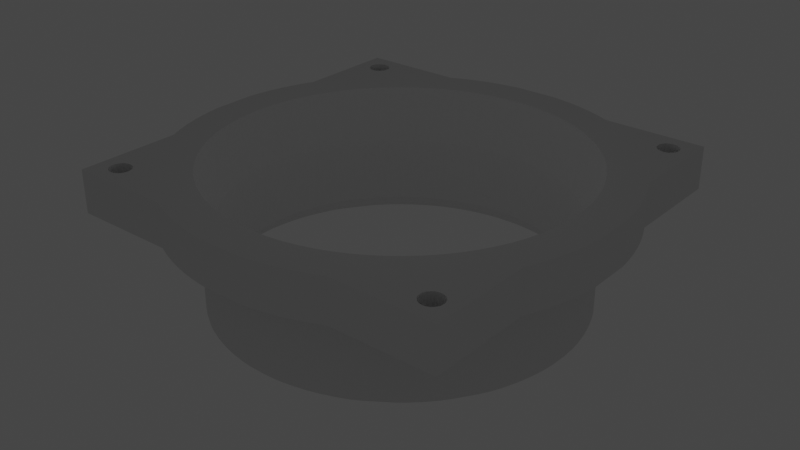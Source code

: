 # Source: fan-110tube.blend  (saved by Blender 2.82.7; exported with 4.5.12 LTS)
import bpy
from mathutils import Matrix  # noqa: F401  (used for matrix-valued properties, if any)

bpy.ops.wm.read_factory_settings(use_empty=True)
scene = bpy.context.scene
scene.name = 'Scene'

# ---- collections
col_collection = bpy.data.collections.new('Collection'); scene.collection.children.link(col_collection)

# ---- world
world_world = bpy.data.worlds.new('World'); scene.world = world_world
world_world.use_nodes = True; world_world.node_tree.nodes.clear()
_N = world_world.node_tree.nodes; _L = world_world.node_tree.links
n0 = _N.new('ShaderNodeOutputWorld'); n0.name = 'World Output'; n0.location = (300, 300)
n1 = _N.new('ShaderNodeBackground'); n1.name = 'Background'; n1.location = (10, 300)
n1.inputs[0].default_value = (0.05088, 0.05088, 0.05088, 1.0)
_L.new(n1.outputs[0], n0.inputs[0])
n0.is_active_output = True
world_world.color = (0.05088, 0.05088, 0.05088)
world_world.use_sun_shadow = False
world_world.sun_shadow_jitter_overblur = 0.0

# ---- cameras
cam_camera = bpy.data.cameras.new('Camera')
cam_camera.clip_end = 100.0
cam_camera.ortho_scale = 7.314

# ---- lights
light_light = bpy.data.lights.new('Light', 'POINT')
light_light.transmission_factor = 0.0
light_light.energy = 1000.0
light_light.shadow_soft_size = 0.1
light_light.shadow_maximum_resolution = 0.006
light_light.use_absolute_resolution = True

# ---- meshes
me_luefter_filter_klein = bpy.data.meshes.new('Luefter-Filter Klein')
me_luefter_filter_klein.from_pydata([(0.05572, 0.05342, -0.007833), (0.05572, 0.05342, -0.02065), (0.05583, 0.05258, -0.007833), (0.05583, 0.05258, -0.02065), (0.05572, 0.05174, -0.007833), (0.05572, 0.05174, -0.02065), (0.05539, 0.05096, -0.007833), (0.05539, 0.05096, -0.02065), (0.05488, 0.05029, -0.007833), (0.05488, 0.05029, -0.02065), (0.05421, 0.04977, -0.007833), (0.05421, 0.04977, -0.02065), (0.05342, 0.04945, -0.007833), (0.05342, 0.04945, -0.02065), (0.05258, 0.04934, -0.007833), (0.05258, 0.04934, -0.02065), (0.05174, 0.04945, -0.007833), (0.05174, 0.04945, -0.02065), (0.05096, 0.04977, -0.007833), (0.05096, 0.04977, -0.02065), (0.05029, 0.05029, -0.007833), (0.05029, 0.05029, -0.02065), (0.04977, 0.05096, -0.007833), (0.04977, 0.05096, -0.02065), (0.04945, 0.05174, -0.007833), (0.04945, 0.05174, -0.02065), (0.04934, 0.05258, -0.007833), (0.04934, 0.05258, -0.02065), (0.04945, 0.05342, -0.007833), (0.04945, 0.05342, -0.02065), (0.04977, 0.05421, -0.007833), (0.04977, 0.05421, -0.02065), (0.05029, 0.05488, -0.007833), (0.05029, 0.05488, -0.02065), (0.05096, 0.05539, -0.007833), (0.05096, 0.05539, -0.02065), (0.05174, 0.05572, -0.007833), (0.05174, 0.05572, -0.02065), (0.05258, 0.05583, -0.007833), (0.05258, 0.05583, -0.02065), (0.05342, 0.05572, -0.007833), (0.05342, 0.05572, -0.02065), (0.05421, 0.05539, -0.007833), (0.05421, 0.05539, -0.02065), (0.05488, 0.05488, -0.007833), (0.05488, 0.05488, -0.02065), (0.05539, 0.05421, -0.007833), (0.05539, 0.05421, -0.02065), (-0.04945, -0.05174, -0.007833), (-0.04945, -0.05174, -0.02065), (-0.04934, -0.05258, -0.007833), (-0.04934, -0.05258, -0.02065), (-0.04945, -0.05342, -0.007833), (-0.04945, -0.05342, -0.02065), (-0.04977, -0.05421, -0.007833), (-0.04977, -0.05421, -0.02065), (-0.05029, -0.05488, -0.007833), (-0.05029, -0.05488, -0.02065), (-0.05096, -0.05539, -0.007833), (-0.05096, -0.05539, -0.02065), (-0.05174, -0.05572, -0.007833), (-0.05174, -0.05572, -0.02065), (-0.05258, -0.05583, -0.007833), (-0.05258, -0.05583, -0.02065), (-0.05342, -0.05572, -0.007833), (-0.05342, -0.05572, -0.02065), (-0.05421, -0.05539, -0.007833), (-0.05421, -0.05539, -0.02065), (-0.05488, -0.05488, -0.007833), (-0.05488, -0.05488, -0.02065), (-0.05539, -0.05421, -0.007833), (-0.05539, -0.05421, -0.02065), (-0.05572, -0.05342, -0.007833), (-0.05572, -0.05342, -0.02065), (-0.05583, -0.05258, -0.007833), (-0.05583, -0.05258, -0.02065), (-0.05572, -0.05174, -0.007833), (-0.05572, -0.05174, -0.02065), (-0.05539, -0.05096, -0.007833), (-0.05539, -0.05096, -0.02065), (-0.05488, -0.05029, -0.007833), (-0.05488, -0.05029, -0.02065), (-0.05421, -0.04977, -0.007833), (-0.05421, -0.04977, -0.02065), (-0.05342, -0.04945, -0.007833), (-0.05342, -0.04945, -0.02065), (-0.05258, -0.04934, -0.007833), (-0.05258, -0.04934, -0.02065), (-0.05174, -0.04945, -0.007833), (-0.05174, -0.04945, -0.02065), (-0.05096, -0.04977, -0.007833), (-0.05096, -0.04977, -0.02065), (-0.05029, -0.05029, -0.007833), (-0.05029, -0.05029, -0.02065), (-0.04977, -0.05096, -0.007833), (-0.04977, -0.05096, -0.02065), (0.05572, -0.05174, -0.007833), (0.05572, -0.05174, -0.02065), (0.05583, -0.05258, -0.007833), (0.05583, -0.05258, -0.02065), (0.05572, -0.05342, -0.007833), (0.05572, -0.05342, -0.02065), (0.05539, -0.05421, -0.007833), (0.05539, -0.05421, -0.02065), (0.05488, -0.05488, -0.007833), (0.05488, -0.05488, -0.02065), (0.05421, -0.05539, -0.007833), (0.05421, -0.05539, -0.02065), (0.05342, -0.05572, -0.007833), (0.05342, -0.05572, -0.02065), (0.05258, -0.05583, -0.007833), (0.05258, -0.05583, -0.02065), (0.05174, -0.05572, -0.007833), (0.05174, -0.05572, -0.02065), (0.05096, -0.05539, -0.007833), (0.05096, -0.05539, -0.02065), (0.05029, -0.05488, -0.007833), (0.05029, -0.05488, -0.02065), (0.04977, -0.05421, -0.007833), (0.04977, -0.05421, -0.02065), (0.04945, -0.05342, -0.007833), (0.04945, -0.05342, -0.02065), (0.04934, -0.05258, -0.007833), (0.04934, -0.05258, -0.02065), (0.04945, -0.05174, -0.007833), (0.04945, -0.05174, -0.02065), (0.04977, -0.05096, -0.007833), (0.04977, -0.05096, -0.02065), (0.05029, -0.05029, -0.007833), (0.05029, -0.05029, -0.02065), (0.05096, -0.04977, -0.007833), (0.05096, -0.04977, -0.02065), (0.05174, -0.04945, -0.007833), (0.05174, -0.04945, -0.02065), (0.05258, -0.04934, -0.007833), (0.05258, -0.04934, -0.02065), (0.05342, -0.04945, -0.007833), (0.05342, -0.04945, -0.02065), (0.05421, -0.04977, -0.007833), (0.05421, -0.04977, -0.02065), (0.05488, -0.05029, -0.007833), (0.05488, -0.05029, -0.02065), (0.05539, -0.05096, -0.007833), (0.05539, -0.05096, -0.02065), (0.05506, 0.004279, -0.007833), (0.05522, 1.003e-11, -0.007833), (0.05506, -0.004279, -0.007833), (0.05456, -0.008533, -0.007833), (0.05373, -0.01274, -0.007833), (0.05259, -0.01686, -0.007833), (0.05112, -0.02089, -0.007833), (0.04935, -0.02478, -0.007833), (0.04728, -0.02853, -0.007833), (0.04493, -0.03211, -0.007833), (0.0423, -0.0355, -0.007833), (0.03943, -0.03867, -0.007833), (0.03631, -0.04161, -0.007833), (0.03298, -0.0443, -0.007833), (0.02945, -0.04672, -0.007833), (0.02574, -0.04886, -0.007833), (0.02187, -0.05071, -0.007833), (0.01788, -0.05225, -0.007833), (0.01377, -0.05348, -0.007833), (0.009589, -0.05438, -0.007833), (0.005346, -0.05496, -0.007833), (0.001071, -0.05521, -0.007833), (-0.003211, -0.05513, -0.007833), (-0.007473, -0.05472, -0.007833), (-0.01169, -0.05397, -0.007833), (-0.01584, -0.0529, -0.007833), (-0.01989, -0.05152, -0.007833), (-0.02382, -0.04982, -0.007833), (-0.02761, -0.04782, -0.007833), (-0.03123, -0.04554, -0.007833), (-0.03467, -0.04298, -0.007833), (-0.0379, -0.04017, -0.007833), (-0.0409, -0.03711, -0.007833), (-0.04365, -0.03383, -0.007833), (-0.04614, -0.03035, -0.007833), (-0.04835, -0.02668, -0.007833), (-0.05027, -0.02285, -0.007833), (-0.05189, -0.01889, -0.007833), (-0.0532, -0.01481, -0.007833), (-0.05419, -0.01064, -0.007833), (-0.05485, -0.006411, -0.007833), (-0.05518, -0.002141, -0.007833), (-0.05518, 0.002141, -0.007833), (-0.05485, 0.006411, -0.007833), (-0.05419, 0.01064, -0.007833), (-0.0532, 0.01481, -0.007833), (-0.05189, 0.01889, -0.007833), (-0.05027, 0.02285, -0.007833), (-0.04835, 0.02668, -0.007833), (-0.04614, 0.03035, -0.007833), (-0.04365, 0.03383, -0.007833), (-0.0409, 0.03711, -0.007833), (-0.0379, 0.04017, -0.007833), (-0.03467, 0.04298, -0.007833), (-0.03123, 0.04554, -0.007833), (-0.02761, 0.04782, -0.007833), (-0.02382, 0.04982, -0.007833), (-0.01989, 0.05152, -0.007833), (-0.01584, 0.0529, -0.007833), (-0.01169, 0.05397, -0.007833), (-0.007473, 0.05472, -0.007833), (-0.003211, 0.05513, -0.007833), (0.001071, 0.05521, -0.007833), (0.005346, 0.05496, -0.007833), (0.009589, 0.05438, -0.007833), (0.01377, 0.05348, -0.007833), (0.01788, 0.05225, -0.007833), (0.02187, 0.05071, -0.007833), (0.02574, 0.04886, -0.007833), (0.02945, 0.04672, -0.007833), (0.03298, 0.0443, -0.007833), (0.03631, 0.04161, -0.007833), (0.03943, 0.03867, -0.007833), (0.0423, 0.0355, -0.007833), (0.04493, 0.03211, -0.007833), (0.04728, 0.02853, -0.007833), (0.04935, 0.02478, -0.007833), (0.05112, 0.02089, -0.007833), (0.05259, 0.01686, -0.007833), (0.05373, 0.01274, -0.007833), (0.05456, 0.008533, -0.007833), (-0.04945, 0.05342, -0.007833), (-0.04945, 0.05342, -0.02065), (-0.04934, 0.05258, -0.007833), (-0.04934, 0.05258, -0.02065), (-0.04945, 0.05174, -0.007833), (-0.04945, 0.05174, -0.02065), (-0.04977, 0.05096, -0.007833), (-0.04977, 0.05096, -0.02065), (-0.05029, 0.05029, -0.007833), (-0.05029, 0.05029, -0.02065), (-0.05096, 0.04977, -0.007833), (-0.05096, 0.04977, -0.02065), (-0.05174, 0.04945, -0.007833), (-0.05174, 0.04945, -0.02065), (-0.05258, 0.04934, -0.007833), (-0.05258, 0.04934, -0.02065), (-0.05342, 0.04945, -0.007833), (-0.05342, 0.04945, -0.02065), (-0.05421, 0.04977, -0.007833), (-0.05421, 0.04977, -0.02065), (-0.05488, 0.05029, -0.007833), (-0.05488, 0.05029, -0.02065), (-0.05539, 0.05096, -0.007833), (-0.05539, 0.05096, -0.02065), (-0.05572, 0.05174, -0.007833), (-0.05572, 0.05174, -0.02065), (-0.05583, 0.05258, -0.007833), (-0.05583, 0.05258, -0.02065), (-0.05572, 0.05342, -0.007833), (-0.05572, 0.05342, -0.02065), (-0.05539, 0.05421, -0.007833), (-0.05539, 0.05421, -0.02065), (-0.05488, 0.05488, -0.007833), (-0.05488, 0.05488, -0.02065), (-0.05421, 0.05539, -0.007833), (-0.05421, 0.05539, -0.02065), (-0.05342, 0.05572, -0.007833), (-0.05342, 0.05572, -0.02065), (-0.05258, 0.05583, -0.007833), (-0.05258, 0.05583, -0.02065), (-0.05174, 0.05572, -0.007833), (-0.05174, 0.05572, -0.02065), (-0.05096, 0.05539, -0.007833), (-0.05096, 0.05539, -0.02065), (-0.05029, 0.05488, -0.007833), (-0.05029, 0.05488, -0.02065), (-0.04977, 0.05421, -0.007833), (-0.04977, 0.05421, -0.02065), (0.006492, 0.0659, -0.02065), (0.006492, 0.0659, -0.007833), (0.02859, 0.05972, -0.007833), (0.02859, 0.05972, -0.02065), (0.02508, 0.06128, -0.007833), (0.02508, 0.06128, -0.02065), (0.02148, 0.06263, -0.007833), (0.02148, 0.06263, -0.02065), (0.01781, 0.06378, -0.007833), (0.01781, 0.06378, -0.02065), (0.01408, 0.0647, -0.007833), (0.01408, 0.0647, -0.02065), (0.0103, 0.06541, -0.007833), (0.0103, 0.06541, -0.02065), (0.05972, 0.05972, -0.02065), (0.05972, 0.05972, -0.007833), (0.05972, 0.02859, -0.02065), (0.05972, 0.02859, -0.007833), (0.0659, 0.006492, -0.007833), (0.0659, 0.006492, -0.02065), (0.06541, 0.0103, -0.007833), (0.06541, 0.0103, -0.02065), (0.0647, 0.01408, -0.007833), (0.0647, 0.01408, -0.02065), (0.06378, 0.01781, -0.007833), (0.06378, 0.01781, -0.02065), (0.06263, 0.02148, -0.007833), (0.06263, 0.02148, -0.02065), (0.06128, 0.02508, -0.007833), (0.06128, 0.02508, -0.02065), (0.0659, -0.006492, -0.02065), (0.0659, -0.006492, -0.007833), (0.05972, -0.02859, -0.007833), (0.05972, -0.02859, -0.02065), (0.06128, -0.02508, -0.007833), (0.06128, -0.02508, -0.02065), (0.06263, -0.02148, -0.007833), (0.06263, -0.02148, -0.02065), (0.06378, -0.01781, -0.007833), (0.06378, -0.01781, -0.02065), (0.0647, -0.01408, -0.007833), (0.0647, -0.01408, -0.02065), (0.06541, -0.0103, -0.007833), (0.06541, -0.0103, -0.02065), (0.05972, -0.05972, -0.02065), (0.05972, -0.05972, -0.007833), (0.02859, -0.05972, -0.02065), (0.02859, -0.05972, -0.007833), (0.006492, -0.0659, -0.007833), (0.006492, -0.0659, -0.02065), (0.0103, -0.06541, -0.007833), (0.0103, -0.06541, -0.02065), (0.01408, -0.0647, -0.007833), (0.01408, -0.0647, -0.02065), (0.01781, -0.06378, -0.007833), (0.01781, -0.06378, -0.02065), (0.02148, -0.06263, -0.007833), (0.02148, -0.06263, -0.02065), (0.02508, -0.06128, -0.007833), (0.02508, -0.06128, -0.02065), (-0.006492, -0.0659, -0.02065), (-0.006492, -0.0659, -0.007833), (-0.02859, -0.05972, -0.007833), (-0.02859, -0.05972, -0.02065), (-0.02508, -0.06128, -0.007833), (-0.02508, -0.06128, -0.02065), (-0.02148, -0.06263, -0.007833), (-0.02148, -0.06263, -0.02065), (-0.01781, -0.06378, -0.007833), (-0.01781, -0.06378, -0.02065), (-0.01408, -0.0647, -0.007833), (-0.01408, -0.0647, -0.02065), (-0.0103, -0.06541, -0.007833), (-0.0103, -0.06541, -0.02065), (-0.05972, -0.05972, -0.02065), (-0.05972, -0.05972, -0.007833), (-0.05972, -0.02859, -0.02065), (-0.05972, -0.02859, -0.007833), (-0.0659, -0.006492, -0.007833), (-0.0659, -0.006492, -0.02065), (-0.06541, -0.0103, -0.007833), (-0.06541, -0.0103, -0.02065), (-0.0647, -0.01408, -0.007833), (-0.0647, -0.01408, -0.02065), (-0.06378, -0.01781, -0.007833), (-0.06378, -0.01781, -0.02065), (-0.06263, -0.02148, -0.007833), (-0.06263, -0.02148, -0.02065), (-0.06128, -0.02508, -0.007833), (-0.06128, -0.02508, -0.02065), (-0.0659, 0.006492, -0.02065), (-0.0659, 0.006492, -0.007833), (-0.05972, 0.02859, -0.007833), (-0.05972, 0.02859, -0.02065), (-0.06128, 0.02508, -0.007833), (-0.06128, 0.02508, -0.02065), (-0.06263, 0.02148, -0.007833), (-0.06263, 0.02148, -0.02065), (-0.06378, 0.01781, -0.007833), (-0.06378, 0.01781, -0.02065), (-0.0647, 0.01408, -0.007833), (-0.0647, 0.01408, -0.02065), (-0.06541, 0.0103, -0.007833), (-0.06541, 0.0103, -0.02065), (-0.05972, 0.05972, -0.02065), (-0.05972, 0.05972, -0.007833), (-0.02859, 0.05972, -0.02065), (-0.02859, 0.05972, -0.007833), (-0.006492, 0.0659, -0.007833), (-0.006492, 0.0659, -0.02065), (-0.0103, 0.06541, -0.007833), (-0.0103, 0.06541, -0.02065), (-0.01408, 0.0647, -0.007833), (-0.01408, 0.0647, -0.02065), (-0.01781, 0.06378, -0.007833), (-0.01781, 0.06378, -0.02065), (-0.02148, 0.06263, -0.007833), (-0.02148, 0.06263, -0.02065), (-0.02508, 0.06128, -0.007833), (-0.02508, 0.06128, -0.02065), (0.05101, 0.003958, -0.02422), (0.05481, 0.004637, -0.02065), (0.05499, 4.199e-09, -0.02065), (0.05116, 4.554e-09, -0.02422), (0.05481, -0.004637, -0.02065), (0.05101, -0.003958, -0.02422), (0.05438, -0.008304, -0.02065), (0.05054, -0.007891, -0.02422), (0.05352, -0.01266, -0.02065), (0.04978, -0.01178, -0.02422), (0.05238, -0.01676, -0.02065), (0.04872, -0.01559, -0.02422), (0.05066, -0.02147, -0.02065), (0.04736, -0.01931, -0.02422), (0.04935, -0.02435, -0.02065), (0.04572, -0.02292, -0.02422), (0.048, -0.0268, -0.02065), (0.0438, -0.02639, -0.02422), (0.04398, -0.03292, -0.02065), (0.04162, -0.0297, -0.02422), (0.04213, -0.03529, -0.02065), (0.03919, -0.03283, -0.02422), (0.03927, -0.03845, -0.02065), (0.03652, -0.03576, -0.02422), (0.03616, -0.04137, -0.02065), (0.03364, -0.03848, -0.02422), (0.0341, -0.04303, -0.02065), (0.03055, -0.04096, -0.02422), (0.02745, -0.04758, -0.02065), (0.02728, -0.0432, -0.02422), (0.02502, -0.04897, -0.02065), (0.02384, -0.04519, -0.02422), (0.0228, -0.05002, -0.02065), (0.02026, -0.04689, -0.02422), (0.01781, -0.05195, -0.02065), (0.01656, -0.04832, -0.02422), (0.01372, -0.05317, -0.02065), (0.01276, -0.04946, -0.02422), (0.009551, -0.05407, -0.02065), (0.008884, -0.05029, -0.02422), (0.005325, -0.05465, -0.02065), (0.004953, -0.05083, -0.02422), (0.001427, -0.05487, -0.02065), (0.0009921, -0.05106, -0.02422), (-0.003943, -0.05477, -0.02065), (-0.002975, -0.05098, -0.02422), (-0.007092, -0.05446, -0.02065), (-0.006923, -0.0506, -0.02422), (-0.01164, -0.05366, -0.02065), (-0.01083, -0.04991, -0.02422), (-0.01577, -0.0526, -0.02065), (-0.01467, -0.04892, -0.02422), (-0.01981, -0.05122, -0.02065), (-0.01843, -0.04764, -0.02422), (-0.02436, -0.04926, -0.02065), (-0.02207, -0.04607, -0.02422), (-0.02625, -0.04827, -0.02065), (-0.02558, -0.04423, -0.02422), (-0.03168, -0.04486, -0.02065), (-0.02894, -0.04212, -0.02422), (-0.03453, -0.04274, -0.02065), (-0.03212, -0.03975, -0.02422), (-0.03774, -0.03994, -0.02065), (-0.03511, -0.03715, -0.02422), (-0.04073, -0.0369, -0.02065), (-0.03789, -0.03432, -0.02422), (-0.0422, -0.03514, -0.02065), (-0.04044, -0.03129, -0.02422), (-0.04731, -0.028, -0.02065), (-0.04274, -0.02806, -0.02422), (-0.04875, -0.0256, -0.02065), (-0.04479, -0.02467, -0.02422), (-0.04953, -0.02404, -0.02065), (-0.04657, -0.02113, -0.02422), (-0.05168, -0.01878, -0.02065), (-0.04807, -0.01747, -0.02422), (-0.05299, -0.01472, -0.02065), (-0.04929, -0.0137, -0.02422), (-0.05397, -0.01058, -0.02065), (-0.0502, -0.009842, -0.02422), (-0.05471, -0.005851, -0.02065), (-0.05081, -0.005929, -0.02422), (-0.05492, -0.003238, -0.02065), (-0.05112, -0.00198, -0.02422), (-0.05492, 0.002666, -0.02065), (-0.05112, 0.00198, -0.02422), (-0.05463, 0.006374, -0.02065), (-0.05081, 0.005929, -0.02422), (-0.05397, 0.01058, -0.02065), (-0.0502, 0.009842, -0.02422), (-0.05299, 0.01472, -0.02065), (-0.04929, 0.0137, -0.02422), (-0.05168, 0.01878, -0.02065), (-0.04807, 0.01747, -0.02422), (-0.04953, 0.02404, -0.02065), (-0.04657, 0.02113, -0.02422), (-0.04875, 0.0256, -0.02065), (-0.04479, 0.02467, -0.02422), (-0.04731, 0.028, -0.02065), (-0.04274, 0.02806, -0.02422), (-0.0422, 0.03514, -0.02065), (-0.04044, 0.03129, -0.02422), (-0.04073, 0.0369, -0.02065), (-0.03789, 0.03432, -0.02422), (-0.03774, 0.03994, -0.02065), (-0.03511, 0.03715, -0.02422), (-0.03453, 0.04274, -0.02065), (-0.03212, 0.03975, -0.02422), (-0.03168, 0.04486, -0.02065), (-0.02894, 0.04212, -0.02422), (-0.02625, 0.04827, -0.02065), (-0.02558, 0.04423, -0.02422), (-0.02436, 0.04926, -0.02065), (-0.02207, 0.04607, -0.02422), (-0.01981, 0.05122, -0.02065), (-0.01843, 0.04764, -0.02422), (-0.01577, 0.0526, -0.02065), (-0.01467, 0.04892, -0.02422), (-0.01164, 0.05366, -0.02065), (-0.01083, 0.04991, -0.02422), (-0.007092, 0.05446, -0.02065), (-0.006923, 0.0506, -0.02422), (-0.003943, 0.05477, -0.02065), (-0.002975, 0.05098, -0.02422), (0.001427, 0.05487, -0.02065), (0.0009921, 0.05106, -0.02422), (0.005325, 0.05465, -0.02065), (0.004953, 0.05083, -0.02422), (0.009551, 0.05407, -0.02065), (0.008884, 0.05029, -0.02422), (0.01372, 0.05317, -0.02065), (0.01276, 0.04946, -0.02422), (0.01781, 0.05195, -0.02065), (0.01656, 0.04832, -0.02422), (0.0228, 0.05002, -0.02065), (0.02026, 0.04689, -0.02422), (0.02502, 0.04897, -0.02065), (0.02384, 0.04519, -0.02422), (0.02745, 0.04758, -0.02065), (0.02728, 0.0432, -0.02422), (0.0341, 0.04303, -0.02065), (0.03055, 0.04096, -0.02422), (0.03616, 0.04137, -0.02065), (0.03364, 0.03848, -0.02422), (0.03927, 0.03845, -0.02065), (0.03652, 0.03576, -0.02422), (0.04213, 0.03529, -0.02065), (0.03919, 0.03283, -0.02422), (0.04398, 0.03292, -0.02065), (0.04162, 0.0297, -0.02422), (0.048, 0.0268, -0.02065), (0.0438, 0.02639, -0.02422), (0.04935, 0.02435, -0.02065), (0.04572, 0.02292, -0.02422), (0.05066, 0.02147, -0.02065), (0.04736, 0.01931, -0.02422), (0.05238, 0.01676, -0.02065), (0.04872, 0.01559, -0.02422), (0.05352, 0.01266, -0.02065), (0.04978, 0.01178, -0.02422), (0.05438, 0.008304, -0.02065), (0.05054, 0.007891, -0.02422), (0.05101, 0.003958, -0.04394), (0.05481, 0.004637, -0.04851), (0.05499, 3.865e-08, -0.04851), (0.05116, 3.9e-08, -0.04394), (0.05481, -0.004637, -0.04851), (0.05101, -0.003958, -0.04394), (0.05438, -0.008304, -0.04851), (0.05055, -0.007891, -0.04394), (0.05352, -0.01266, -0.04851), (0.04978, -0.01178, -0.04394), (0.05238, -0.01676, -0.04851), (0.04872, -0.01559, -0.04394), (0.05066, -0.02147, -0.04851), (0.04736, -0.01931, -0.04394), (0.04935, -0.02435, -0.04851), (0.04572, -0.02292, -0.04394), (0.048, -0.0268, -0.04851), (0.0438, -0.02639, -0.04394), (0.04398, -0.03292, -0.04851), (0.04162, -0.0297, -0.04394), (0.04213, -0.03529, -0.04851), (0.03919, -0.03283, -0.04394), (0.03927, -0.03845, -0.04851), (0.03652, -0.03576, -0.04394), (0.03617, -0.04137, -0.04851), (0.03364, -0.03848, -0.04394), (0.0341, -0.04303, -0.04851), (0.03055, -0.04096, -0.04394), (0.02745, -0.04758, -0.04851), (0.02728, -0.0432, -0.04394), (0.02502, -0.04897, -0.04851), (0.02384, -0.04519, -0.04394), (0.0228, -0.05002, -0.04851), (0.02026, -0.04689, -0.04394), (0.01781, -0.05195, -0.04851), (0.01656, -0.04832, -0.04394), (0.01372, -0.05317, -0.04851), (0.01276, -0.04946, -0.04394), (0.009552, -0.05407, -0.04851), (0.008884, -0.05029, -0.04394), (0.005325, -0.05465, -0.04851), (0.004953, -0.05083, -0.04394), (0.001428, -0.05487, -0.04851), (0.0009927, -0.05106, -0.04394), (-0.003943, -0.05477, -0.04851), (-0.002974, -0.05098, -0.04394), (-0.007091, -0.05446, -0.04851), (-0.006923, -0.0506, -0.04394), (-0.01164, -0.05366, -0.04851), (-0.01083, -0.04991, -0.04394), (-0.01577, -0.0526, -0.04851), (-0.01467, -0.04892, -0.04394), (-0.01981, -0.05122, -0.04851), (-0.01843, -0.04764, -0.04394), (-0.02436, -0.04926, -0.04851), (-0.02207, -0.04607, -0.04394), (-0.02624, -0.04827, -0.04851), (-0.02558, -0.04423, -0.04394), (-0.03167, -0.04486, -0.04851), (-0.02894, -0.04212, -0.04394), (-0.03453, -0.04274, -0.04851), (-0.03212, -0.03975, -0.04394), (-0.03774, -0.03994, -0.04851), (-0.03511, -0.03715, -0.04394), (-0.04073, -0.0369, -0.04851), (-0.03789, -0.03432, -0.04394), (-0.0422, -0.03514, -0.04851), (-0.04044, -0.03129, -0.04394), (-0.04731, -0.028, -0.04851), (-0.04274, -0.02806, -0.04394), (-0.04875, -0.0256, -0.04851), (-0.04479, -0.02467, -0.04394), (-0.04953, -0.02404, -0.04851), (-0.04657, -0.02113, -0.04394), (-0.05168, -0.01878, -0.04851), (-0.04807, -0.01747, -0.04394), (-0.05299, -0.01472, -0.04851), (-0.04928, -0.0137, -0.04394), (-0.05397, -0.01058, -0.04851), (-0.0502, -0.009842, -0.04394), (-0.05471, -0.005851, -0.04851), (-0.05081, -0.005929, -0.04394), (-0.05492, -0.003238, -0.04851), (-0.05112, -0.00198, -0.04394), (-0.05492, 0.002666, -0.04851), (-0.05112, 0.00198, -0.04394), (-0.05463, 0.006374, -0.04851), (-0.05081, 0.005929, -0.04394), (-0.05397, 0.01058, -0.04851), (-0.0502, 0.009842, -0.04394), (-0.05299, 0.01472, -0.04851), (-0.04928, 0.0137, -0.04394), (-0.05168, 0.01878, -0.04851), (-0.04807, 0.01747, -0.04394), (-0.04953, 0.02404, -0.04851), (-0.04657, 0.02113, -0.04394), (-0.04875, 0.0256, -0.04851), (-0.04479, 0.02467, -0.04394), (-0.04731, 0.028, -0.04851), (-0.04274, 0.02806, -0.04394), (-0.0422, 0.03514, -0.04851), (-0.04044, 0.03129, -0.04394), (-0.04073, 0.0369, -0.04851), (-0.03789, 0.03432, -0.04394), (-0.03774, 0.03994, -0.04851), (-0.03511, 0.03715, -0.04394), (-0.03453, 0.04274, -0.04851), (-0.03212, 0.03975, -0.04394), (-0.03167, 0.04486, -0.04851), (-0.02894, 0.04212, -0.04394), (-0.02624, 0.04827, -0.04851), (-0.02558, 0.04423, -0.04394), (-0.02436, 0.04926, -0.04851), (-0.02207, 0.04607, -0.04394), (-0.01981, 0.05122, -0.04851), (-0.01843, 0.04764, -0.04394), (-0.01577, 0.0526, -0.04851), (-0.01467, 0.04892, -0.04394), (-0.01164, 0.05366, -0.04851), (-0.01083, 0.04991, -0.04394), (-0.007091, 0.05446, -0.04851), (-0.006923, 0.0506, -0.04394), (-0.003943, 0.05477, -0.04851), (-0.002974, 0.05098, -0.04394), (0.001428, 0.05487, -0.04851), (0.0009927, 0.05106, -0.04394), (0.005325, 0.05465, -0.04851), (0.004953, 0.05083, -0.04394), (0.009552, 0.05407, -0.04851), (0.008884, 0.05029, -0.04394), (0.01372, 0.05317, -0.04851), (0.01276, 0.04946, -0.04394), (0.01781, 0.05195, -0.04851), (0.01656, 0.04832, -0.04394), (0.0228, 0.05002, -0.04851), (0.02026, 0.04689, -0.04394), (0.02502, 0.04897, -0.04851), (0.02384, 0.04519, -0.04394), (0.02745, 0.04758, -0.04851), (0.02728, 0.0432, -0.04394), (0.0341, 0.04303, -0.04851), (0.03055, 0.04096, -0.04394), (0.03617, 0.04137, -0.04851), (0.03364, 0.03848, -0.04394), (0.03927, 0.03845, -0.04851), (0.03652, 0.03576, -0.04394), (0.04213, 0.03529, -0.04851), (0.03919, 0.03283, -0.04394), (0.04398, 0.03292, -0.04851), (0.04162, 0.0297, -0.04394), (0.048, 0.0268, -0.04851), (0.0438, 0.02639, -0.04394), (0.04935, 0.02435, -0.04851), (0.04572, 0.02292, -0.04394), (0.05066, 0.02147, -0.04851), (0.04736, 0.01931, -0.04394), (0.05238, 0.01676, -0.04851), (0.04872, 0.01559, -0.04394), (0.05352, 0.01266, -0.04851), (0.04978, 0.01178, -0.04394), (0.05438, 0.008304, -0.04851), (0.05055, 0.007891, -0.04394)], [], [(0, 1, 2), (2, 1, 3), (2, 3, 4), (4, 3, 5), (4, 5, 6), (6, 5, 7), (6, 7, 8), (8, 7, 9), (8, 9, 10), (10, 9, 11), (10, 11, 12), (12, 11, 13), (12, 13, 14), (14, 13, 15), (14, 15, 16), (16, 15, 17), (16, 17, 18), (18, 17, 19), (18, 19, 20), (20, 19, 21), (20, 21, 22), (22, 21, 23), (22, 23, 24), (24, 23, 25), (24, 25, 26), (26, 25, 27), (26, 27, 28), (28, 27, 29), (28, 29, 30), (30, 29, 31), (30, 31, 32), (32, 31, 33), (32, 33, 34), (34, 33, 35), (34, 35, 36), (36, 35, 37), (36, 37, 38), (38, 37, 39), (38, 39, 40), (40, 39, 41), (40, 41, 42), (42, 41, 43), (42, 43, 44), (44, 43, 45), (44, 45, 46), (46, 45, 47), (46, 47, 0), (0, 47, 1), (48, 49, 50), (50, 49, 51), (50, 51, 52), (52, 51, 53), (52, 53, 54), (54, 53, 55), (54, 55, 56), (56, 55, 57), (56, 57, 58), (58, 57, 59), (58, 59, 60), (60, 59, 61), (60, 61, 62), (62, 61, 63), (62, 63, 64), (64, 63, 65), (64, 65, 66), (66, 65, 67), (66, 67, 68), (68, 67, 69), (68, 69, 70), (70, 69, 71), (70, 71, 72), (72, 71, 73), (72, 73, 74), (74, 73, 75), (74, 75, 76), (76, 75, 77), (76, 77, 78), (78, 77, 79), (78, 79, 80), (80, 79, 81), (80, 81, 82), (82, 81, 83), (82, 83, 84), (84, 83, 85), (84, 85, 86), (86, 85, 87), (86, 87, 88), (88, 87, 89), (88, 89, 90), (90, 89, 91), (90, 91, 92), (92, 91, 93), (92, 93, 94), (94, 93, 95), (94, 95, 48), (48, 95, 49), (96, 97, 98), (98, 97, 99), (98, 99, 100), (100, 99, 101), (100, 101, 102), (102, 101, 103), (102, 103, 104), (104, 103, 105), (104, 105, 106), (106, 105, 107), (106, 107, 108), (108, 107, 109), (108, 109, 110), (110, 109, 111), (110, 111, 112), (112, 111, 113), (112, 113, 114), (114, 113, 115), (114, 115, 116), (116, 115, 117), (116, 117, 118), (118, 117, 119), (118, 119, 120), (120, 119, 121), (120, 121, 122), (122, 121, 123), (122, 123, 124), (124, 123, 125), (124, 125, 126), (126, 125, 127), (126, 127, 128), (128, 127, 129), (128, 129, 130), (130, 129, 131), (130, 131, 132), (132, 131, 133), (132, 133, 134), (134, 133, 135), (134, 135, 136), (136, 135, 137), (136, 137, 138), (138, 137, 139), (138, 139, 140), (140, 139, 141), (140, 141, 142), (142, 141, 143), (142, 143, 96), (96, 143, 97), (145, 393, 396), (394, 553, 292), (146, 396, 398), (395, 292, 303), (147, 398, 400), (397, 303, 399), (148, 400, 402), (399, 303, 316), (149, 402, 404), (312, 403, 401), (150, 404, 406), (310, 405, 403), (151, 406, 408), (407, 405, 306), (152, 408, 410), (306, 409, 407), (153, 410, 412), (306, 411, 409), (154, 412, 414), (133, 413, 411), (155, 414, 416), (131, 415, 413), (156, 416, 418), (129, 417, 415), (157, 418, 420), (419, 417, 125), (158, 420, 422), (421, 419, 319), (159, 422, 424), (319, 423, 421), (160, 424, 426), (319, 425, 423), (161, 426, 428), (332, 427, 425), (162, 428, 430), (328, 429, 427), (163, 430, 432), (326, 431, 429), (164, 432, 434), (324, 433, 431), (165, 434, 436), (322, 435, 433), (166, 436, 438), (333, 437, 435), (167, 438, 440), (333, 439, 437), (168, 440, 442), (346, 441, 439), (169, 442, 444), (342, 443, 441), (170, 444, 446), (340, 445, 443), (171, 446, 448), (338, 447, 445), (172, 448, 450), (336, 449, 447), (173, 450, 452), (336, 451, 449), (174, 452, 454), (49, 453, 451), (175, 454, 456), (95, 455, 453), (176, 456, 458), (93, 457, 455), (177, 458, 460), (91, 459, 457), (178, 460, 462), (461, 459, 349), (179, 462, 464), (349, 463, 461), (180, 464, 466), (349, 465, 463), (181, 466, 468), (362, 467, 465), (182, 468, 470), (360, 469, 467), (183, 470, 472), (356, 471, 469), (184, 472, 474), (354, 473, 471), (185, 474, 476), (352, 475, 473), (186, 476, 478), (352, 477, 475), (187, 478, 480), (363, 479, 477), (188, 480, 482), (376, 481, 479), (189, 482, 484), (374, 483, 481), (190, 484, 486), (370, 485, 483), (191, 486, 488), (368, 487, 485), (192, 488, 490), (366, 489, 487), (193, 490, 492), (491, 489, 366), (194, 492, 494), (366, 493, 491), (195, 494, 496), (366, 238, 493), (196, 496, 498), (495, 236, 234), (197, 498, 500), (497, 234, 232), (198, 500, 502), (499, 232, 230), (199, 502, 504), (501, 230, 379), (200, 504, 506), (503, 379, 505), (201, 506, 508), (505, 379, 392), (202, 508, 510), (507, 392, 390), (203, 510, 512), (509, 390, 388), (204, 512, 514), (511, 388, 386), (205, 514, 516), (382, 515, 513), (206, 516, 518), (382, 517, 515), (207, 518, 520), (273, 519, 517), (208, 520, 522), (286, 521, 519), (209, 522, 524), (284, 523, 521), (210, 524, 526), (282, 525, 523), (211, 526, 528), (278, 527, 525), (212, 528, 530), (529, 527, 276), (213, 530, 532), (276, 531, 529), (214, 532, 534), (276, 533, 531), (215, 534, 536), (25, 535, 533), (216, 536, 538), (21, 537, 535), (217, 538, 540), (19, 539, 537), (218, 540, 542), (541, 539, 17), (219, 542, 544), (543, 541, 289), (220, 544, 546), (289, 545, 543), (221, 546, 548), (289, 547, 545), (222, 548, 550), (300, 549, 547), (223, 550, 552), (298, 551, 549), (224, 552, 554), (296, 553, 551), (292, 553, 294), (144, 393, 145), (225, 226, 227), (227, 226, 228), (227, 228, 229), (229, 228, 230), (229, 230, 231), (231, 230, 232), (231, 232, 233), (233, 232, 234), (233, 234, 235), (235, 234, 236), (235, 236, 237), (237, 236, 238), (237, 238, 239), (239, 238, 240), (239, 240, 241), (241, 240, 242), (241, 242, 243), (243, 242, 244), (243, 244, 245), (245, 244, 246), (245, 246, 247), (247, 246, 248), (247, 248, 249), (249, 248, 250), (249, 250, 251), (251, 250, 252), (251, 252, 253), (253, 252, 254), (253, 254, 255), (255, 254, 256), (255, 256, 257), (257, 256, 258), (257, 258, 259), (259, 258, 260), (259, 260, 261), (261, 260, 262), (261, 262, 263), (263, 262, 264), (263, 264, 265), (265, 264, 266), (265, 266, 267), (267, 266, 268), (267, 268, 269), (269, 268, 270), (269, 270, 271), (271, 270, 272), (271, 272, 225), (225, 272, 226), (275, 276, 277), (277, 276, 278), (277, 278, 279), (279, 278, 280), (279, 280, 281), (281, 280, 282), (281, 282, 283), (283, 282, 284), (283, 284, 285), (285, 284, 286), (285, 286, 274), (274, 286, 273), (287, 276, 288), (288, 276, 275), (289, 287, 290), (290, 287, 288), (291, 292, 293), (293, 292, 294), (293, 294, 295), (295, 294, 296), (295, 296, 297), (297, 296, 298), (297, 298, 299), (299, 298, 300), (299, 300, 301), (301, 300, 302), (301, 302, 290), (290, 302, 289), (291, 303, 292), (291, 304, 303), (305, 306, 307), (307, 306, 308), (307, 308, 309), (309, 308, 310), (309, 310, 311), (311, 310, 312), (311, 312, 313), (313, 312, 314), (313, 314, 315), (315, 314, 316), (315, 316, 304), (304, 316, 303), (317, 306, 318), (318, 306, 305), (319, 317, 320), (320, 317, 318), (321, 322, 323), (323, 322, 324), (323, 324, 325), (325, 324, 326), (325, 326, 327), (327, 326, 328), (327, 328, 329), (329, 328, 330), (329, 330, 331), (331, 330, 332), (331, 332, 320), (320, 332, 319), (335, 336, 337), (337, 336, 338), (337, 338, 339), (339, 338, 340), (339, 340, 341), (341, 340, 342), (341, 342, 343), (343, 342, 344), (343, 344, 345), (345, 344, 346), (345, 346, 334), (334, 346, 333), (347, 336, 348), (348, 336, 335), (349, 347, 350), (350, 347, 348), (351, 352, 353), (353, 352, 354), (353, 354, 355), (355, 354, 356), (355, 356, 357), (357, 356, 358), (357, 358, 359), (359, 358, 360), (359, 360, 361), (361, 360, 362), (361, 362, 350), (350, 362, 349), (365, 366, 367), (367, 366, 368), (367, 368, 369), (369, 368, 370), (369, 370, 371), (371, 370, 372), (371, 372, 373), (373, 372, 374), (373, 374, 375), (375, 374, 376), (375, 376, 364), (364, 376, 363), (377, 366, 378), (378, 366, 365), (379, 377, 380), (380, 377, 378), (381, 382, 383), (383, 382, 384), (383, 384, 385), (385, 384, 386), (385, 386, 387), (387, 386, 388), (387, 388, 389), (389, 388, 390), (389, 390, 391), (391, 390, 392), (391, 392, 380), (380, 392, 379), (225, 227, 380), (380, 227, 229), (380, 229, 198), (198, 229, 197), (197, 229, 231), (197, 231, 196), (196, 231, 233), (196, 233, 195), (195, 233, 235), (195, 235, 194), (194, 235, 237), (194, 237, 365), (365, 237, 239), (365, 239, 241), (241, 243, 365), (365, 243, 245), (365, 245, 247), (247, 249, 365), (365, 249, 378), (378, 249, 251), (378, 251, 253), (253, 255, 378), (378, 255, 257), (378, 257, 259), (259, 261, 378), (378, 261, 263), (378, 263, 265), (378, 265, 380), (380, 265, 267), (380, 267, 269), (269, 271, 380), (380, 271, 225), (146, 304, 145), (145, 304, 291), (145, 291, 144), (144, 291, 224), (224, 291, 293), (224, 293, 295), (146, 147, 304), (304, 147, 315), (315, 147, 313), (313, 147, 148), (313, 148, 311), (311, 148, 149), (311, 149, 309), (309, 149, 150), (309, 150, 307), (307, 150, 305), (305, 150, 151), (305, 151, 152), (152, 153, 305), (305, 153, 132), (305, 132, 134), (153, 154, 132), (132, 154, 130), (130, 154, 155), (130, 155, 128), (128, 155, 156), (128, 156, 126), (126, 156, 124), (124, 156, 157), (124, 157, 320), (320, 157, 158), (320, 158, 159), (159, 160, 320), (320, 160, 331), (331, 160, 161), (331, 161, 329), (329, 161, 327), (327, 161, 162), (327, 162, 325), (325, 162, 163), (325, 163, 323), (323, 163, 164), (323, 164, 321), (321, 164, 165), (321, 165, 334), (334, 165, 166), (334, 166, 167), (334, 167, 345), (345, 167, 168), (345, 168, 343), (343, 168, 341), (341, 168, 169), (341, 169, 339), (339, 169, 170), (339, 170, 337), (337, 170, 171), (337, 171, 335), (335, 171, 172), (335, 172, 173), (335, 173, 48), (48, 173, 174), (48, 174, 94), (94, 174, 175), (94, 175, 92), (92, 175, 176), (92, 176, 90), (90, 176, 177), (90, 177, 88), (88, 177, 350), (88, 350, 86), (86, 350, 84), (84, 350, 82), (82, 350, 80), (80, 350, 78), (78, 350, 76), (76, 350, 348), (76, 348, 74), (74, 348, 72), (72, 348, 70), (70, 348, 68), (68, 348, 66), (66, 348, 64), (64, 348, 62), (62, 348, 60), (60, 348, 335), (60, 335, 58), (58, 335, 56), (56, 335, 54), (54, 335, 52), (52, 335, 50), (50, 335, 48), (177, 178, 350), (350, 178, 179), (350, 179, 180), (350, 180, 361), (361, 180, 181), (361, 181, 359), (359, 181, 182), (359, 182, 357), (357, 182, 355), (355, 182, 183), (355, 183, 353), (353, 183, 184), (353, 184, 351), (351, 184, 185), (351, 185, 186), (351, 186, 364), (364, 186, 187), (364, 187, 375), (375, 187, 188), (375, 188, 373), (373, 188, 189), (373, 189, 371), (371, 189, 369), (369, 189, 190), (369, 190, 367), (367, 190, 191), (367, 191, 365), (365, 191, 192), (365, 192, 193), (193, 194, 365), (198, 199, 380), (380, 199, 200), (380, 200, 391), (391, 200, 201), (391, 201, 389), (389, 201, 202), (389, 202, 387), (387, 202, 203), (387, 203, 385), (385, 203, 383), (383, 203, 204), (383, 204, 381), (381, 204, 205), (381, 205, 206), (381, 206, 274), (274, 206, 207), (274, 207, 285), (285, 207, 208), (285, 208, 283), (283, 208, 209), (283, 209, 281), (281, 209, 210), (281, 210, 279), (279, 210, 277), (277, 210, 211), (277, 211, 275), (275, 211, 212), (275, 212, 213), (213, 214, 275), (275, 214, 24), (275, 24, 26), (214, 215, 24), (24, 215, 22), (22, 215, 20), (20, 215, 216), (20, 216, 18), (18, 216, 217), (18, 217, 16), (16, 217, 218), (16, 218, 290), (290, 218, 219), (290, 219, 220), (220, 221, 290), (290, 221, 301), (301, 221, 299), (299, 221, 222), (299, 222, 297), (297, 222, 223), (297, 223, 295), (295, 223, 224), (96, 98, 318), (318, 98, 100), (318, 100, 102), (102, 104, 318), (318, 104, 106), (318, 106, 108), (108, 110, 318), (318, 110, 112), (318, 112, 320), (320, 112, 114), (320, 114, 116), (116, 118, 320), (320, 118, 120), (320, 120, 122), (122, 124, 320), (134, 136, 305), (305, 136, 138), (305, 138, 140), (140, 142, 305), (305, 142, 96), (305, 96, 318), (0, 2, 288), (288, 2, 4), (288, 4, 290), (290, 4, 6), (290, 6, 8), (8, 10, 290), (290, 10, 12), (290, 12, 14), (14, 16, 290), (26, 28, 275), (275, 28, 30), (275, 30, 32), (32, 34, 275), (275, 34, 36), (275, 36, 288), (288, 36, 38), (288, 38, 40), (40, 42, 288), (288, 42, 44), (288, 44, 46), (46, 0, 288), (230, 228, 379), (379, 228, 226), (379, 226, 272), (272, 270, 379), (379, 270, 268), (379, 268, 266), (379, 266, 377), (377, 266, 264), (377, 264, 262), (262, 260, 377), (377, 260, 258), (377, 258, 256), (256, 254, 377), (377, 254, 252), (377, 252, 250), (377, 250, 366), (366, 250, 248), (366, 248, 246), (246, 244, 366), (366, 244, 242), (366, 242, 240), (240, 238, 366), (238, 236, 493), (194, 494, 195), (493, 236, 495), (195, 496, 196), (495, 234, 497), (196, 498, 197), (497, 232, 499), (197, 500, 198), (499, 230, 501), (198, 502, 199), (501, 379, 503), (199, 504, 200), (200, 506, 201), (505, 392, 507), (201, 508, 202), (507, 390, 509), (202, 510, 203), (509, 388, 511), (203, 512, 204), (511, 386, 384), (384, 513, 511), (145, 396, 146), (395, 303, 397), (146, 398, 147), (147, 400, 148), (399, 316, 314), (314, 401, 399), (394, 292, 395), (294, 553, 296), (296, 551, 298), (224, 554, 144), (298, 549, 300), (223, 552, 224), (300, 547, 302), (302, 547, 289), (222, 550, 223), (221, 548, 222), (220, 546, 221), (289, 541, 17), (219, 544, 220), (289, 17, 15), (17, 539, 19), (218, 542, 219), (19, 537, 21), (217, 540, 218), (21, 535, 23), (23, 535, 25), (216, 538, 217), (25, 533, 276), (215, 536, 216), (214, 534, 215), (213, 532, 214), (276, 527, 278), (212, 530, 213), (278, 525, 280), (280, 525, 282), (211, 528, 212), (282, 523, 284), (210, 526, 211), (284, 521, 286), (209, 524, 210), (286, 519, 273), (208, 522, 209), (273, 517, 382), (207, 520, 208), (206, 518, 207), (382, 513, 384), (205, 516, 206), (204, 514, 205), (193, 492, 194), (366, 487, 368), (192, 490, 193), (368, 485, 370), (191, 488, 192), (370, 483, 372), (372, 483, 374), (190, 486, 191), (374, 481, 376), (189, 484, 190), (376, 479, 363), (188, 482, 189), (363, 477, 352), (187, 480, 188), (186, 478, 187), (352, 473, 354), (185, 476, 186), (354, 471, 356), (184, 474, 185), (356, 469, 358), (358, 469, 360), (183, 472, 184), (360, 467, 362), (182, 470, 183), (362, 465, 349), (181, 468, 182), (180, 466, 181), (179, 464, 180), (349, 459, 89), (89, 459, 91), (349, 89, 87), (178, 462, 179), (91, 457, 93), (177, 460, 178), (93, 455, 95), (176, 458, 177), (95, 453, 49), (175, 456, 176), (49, 451, 336), (174, 454, 175), (173, 452, 174), (336, 447, 338), (172, 450, 173), (338, 445, 340), (171, 448, 172), (340, 443, 342), (170, 446, 171), (342, 441, 344), (344, 441, 346), (169, 444, 170), (346, 439, 333), (168, 442, 169), (167, 440, 168), (333, 435, 322), (166, 438, 167), (322, 433, 324), (165, 436, 166), (324, 431, 326), (164, 434, 165), (326, 429, 328), (163, 432, 164), (328, 427, 330), (330, 427, 332), (162, 430, 163), (332, 425, 319), (161, 428, 162), (160, 426, 161), (159, 424, 160), (319, 419, 125), (158, 422, 159), (319, 125, 123), (125, 417, 127), (127, 417, 129), (157, 420, 158), (129, 415, 131), (156, 418, 157), (131, 413, 133), (155, 416, 156), (133, 411, 306), (154, 414, 155), (153, 412, 154), (152, 410, 153), (306, 405, 308), (308, 405, 310), (151, 408, 152), (310, 403, 312), (150, 406, 151), (312, 401, 314), (149, 404, 150), (148, 402, 149), (101, 99, 317), (317, 99, 97), (317, 97, 306), (306, 97, 143), (306, 143, 141), (141, 139, 306), (306, 139, 137), (306, 137, 135), (135, 133, 306), (123, 121, 319), (319, 121, 119), (319, 119, 117), (117, 115, 319), (319, 115, 113), (319, 113, 317), (317, 113, 111), (317, 111, 109), (109, 107, 317), (317, 107, 105), (317, 105, 103), (103, 101, 317), (53, 51, 336), (336, 51, 49), (87, 85, 349), (349, 85, 83), (349, 83, 81), (81, 79, 349), (349, 79, 77), (349, 77, 347), (347, 77, 75), (347, 75, 73), (73, 71, 347), (347, 71, 69), (347, 69, 67), (67, 65, 347), (347, 65, 63), (347, 63, 61), (347, 61, 336), (336, 61, 59), (336, 59, 57), (57, 55, 336), (336, 55, 53), (5, 3, 287), (287, 3, 1), (287, 1, 47), (47, 45, 287), (287, 45, 43), (287, 43, 41), (41, 39, 287), (287, 39, 37), (287, 37, 276), (276, 37, 35), (276, 35, 33), (33, 31, 276), (276, 31, 29), (276, 29, 27), (27, 25, 276), (15, 13, 289), (289, 13, 11), (289, 11, 9), (9, 7, 289), (289, 7, 5), (289, 5, 287), (381, 273, 382), (274, 273, 381), (321, 334, 333), (321, 333, 322), (364, 363, 351), (351, 363, 352), (396, 393, 555, 558), (497, 499, 661, 659), (430, 428, 590, 592), (531, 533, 695, 693), (464, 462, 624, 626), (498, 496, 658, 660), (532, 530, 692, 694), (394, 395, 557, 556), (427, 429, 591, 589), (461, 463, 625, 623), (495, 497, 659, 657), (428, 426, 588, 590), (529, 531, 693, 691), (462, 460, 622, 624), (496, 494, 656, 658), (530, 528, 690, 692), (425, 427, 589, 587), (459, 461, 623, 621), (493, 495, 657, 655), (426, 424, 586, 588), (527, 529, 691, 689), (460, 458, 620, 622), (494, 492, 654, 656), (528, 526, 688, 690), (423, 425, 587, 585), (457, 459, 621, 619), (491, 493, 655, 653), (424, 422, 584, 586), (525, 527, 689, 687), (458, 456, 618, 620), (492, 490, 652, 654), (526, 524, 686, 688), (421, 423, 585, 583), (455, 457, 619, 617), (489, 491, 653, 651), (422, 420, 582, 584), (523, 525, 687, 685), (456, 454, 616, 618), (490, 488, 650, 652), (524, 522, 684, 686), (419, 421, 583, 581), (453, 455, 617, 615), (487, 489, 651, 649), (420, 418, 580, 582), (521, 523, 685, 683), (454, 452, 614, 616), (488, 486, 648, 650), (522, 520, 682, 684), (417, 419, 581, 579), (451, 453, 615, 613), (553, 394, 556, 715), (485, 487, 649, 647), (418, 416, 578, 580), (519, 521, 683, 681), (452, 450, 612, 614), (393, 554, 716, 555), (486, 484, 646, 648), (520, 518, 680, 682), (554, 552, 714, 716), (415, 417, 579, 577), (449, 451, 613, 611), (483, 485, 647, 645), (416, 414, 576, 578), (517, 519, 681, 679), (450, 448, 610, 612), (551, 553, 715, 713), (484, 482, 644, 646), (518, 516, 678, 680), (552, 550, 712, 714), (413, 415, 577, 575), (447, 449, 611, 609), (481, 483, 645, 643), (414, 412, 574, 576), (515, 517, 679, 677), (448, 446, 608, 610), (549, 551, 713, 711), (482, 480, 642, 644), (516, 514, 676, 678), (550, 548, 710, 712), (411, 413, 575, 573), (445, 447, 609, 607), (144, 554, 393), (556, 557, 558, 555), (557, 559, 560, 558), (559, 561, 562, 560), (561, 563, 564, 562), (563, 565, 566, 564), (565, 567, 568, 566), (567, 569, 570, 568), (569, 571, 572, 570), (571, 573, 574, 572), (573, 575, 576, 574), (575, 577, 578, 576), (577, 579, 580, 578), (579, 581, 582, 580), (581, 583, 584, 582), (583, 585, 586, 584), (585, 587, 588, 586), (587, 589, 590, 588), (589, 591, 592, 590), (591, 593, 594, 592), (593, 595, 596, 594), (595, 597, 598, 596), (597, 599, 600, 598), (599, 601, 602, 600), (601, 603, 604, 602), (603, 605, 606, 604), (605, 607, 608, 606), (607, 609, 610, 608), (609, 611, 612, 610), (611, 613, 614, 612), (613, 615, 616, 614), (615, 617, 618, 616), (617, 619, 620, 618), (619, 621, 622, 620), (621, 623, 624, 622), (623, 625, 626, 624), (625, 627, 628, 626), (627, 629, 630, 628), (629, 631, 632, 630), (631, 633, 634, 632), (633, 635, 636, 634), (635, 637, 638, 636), (637, 639, 640, 638), (639, 641, 642, 640), (641, 643, 644, 642), (643, 645, 646, 644), (645, 647, 648, 646), (647, 649, 650, 648), (649, 651, 652, 650), (651, 653, 654, 652), (653, 655, 656, 654), (655, 657, 658, 656), (657, 659, 660, 658), (659, 661, 662, 660), (661, 663, 664, 662), (663, 665, 666, 664), (665, 667, 668, 666), (667, 669, 670, 668), (669, 671, 672, 670), (671, 673, 674, 672), (673, 675, 676, 674), (675, 677, 678, 676), (677, 679, 680, 678), (679, 681, 682, 680), (681, 683, 684, 682), (683, 685, 686, 684), (685, 687, 688, 686), (687, 689, 690, 688), (689, 691, 692, 690), (691, 693, 694, 692), (693, 695, 696, 694), (695, 697, 698, 696), (697, 699, 700, 698), (699, 701, 702, 700), (701, 703, 704, 702), (703, 705, 706, 704), (705, 707, 708, 706), (707, 709, 710, 708), (709, 711, 712, 710), (711, 713, 714, 712), (713, 715, 716, 714), (555, 716, 715, 556), (463, 465, 627, 625), (429, 431, 593, 591), (395, 397, 559, 557), (534, 532, 694, 696), (500, 498, 660, 662), (466, 464, 626, 628), (533, 535, 697, 695), (432, 430, 592, 594), (499, 501, 663, 661), (398, 396, 558, 560), (465, 467, 629, 627), (431, 433, 595, 593), (397, 399, 561, 559), (536, 534, 696, 698), (502, 500, 662, 664), (468, 466, 628, 630), (535, 537, 699, 697), (434, 432, 594, 596), (501, 503, 665, 663), (400, 398, 560, 562), (467, 469, 631, 629), (433, 435, 597, 595), (399, 401, 563, 561), (538, 536, 698, 700), (504, 502, 664, 666), (470, 468, 630, 632), (537, 539, 701, 699), (436, 434, 596, 598), (503, 505, 667, 665), (402, 400, 562, 564), (469, 471, 633, 631), (435, 437, 599, 597), (401, 403, 565, 563), (540, 538, 700, 702), (506, 504, 666, 668), (472, 470, 632, 634), (539, 541, 703, 701), (438, 436, 598, 600), (505, 507, 669, 667), (404, 402, 564, 566), (471, 473, 635, 633), (437, 439, 601, 599), (403, 405, 567, 565), (542, 540, 702, 704), (508, 506, 668, 670), (474, 472, 634, 636), (541, 543, 705, 703), (440, 438, 600, 602), (507, 509, 671, 669), (406, 404, 566, 568), (473, 475, 637, 635), (439, 441, 603, 601), (405, 407, 569, 567), (544, 542, 704, 706), (510, 508, 670, 672), (476, 474, 636, 638), (543, 545, 707, 705), (442, 440, 602, 604), (509, 511, 673, 671), (408, 406, 568, 570), (475, 477, 639, 637), (441, 443, 605, 603), (407, 409, 571, 569), (546, 544, 706, 708), (512, 510, 672, 674), (478, 476, 638, 640), (545, 547, 709, 707), (444, 442, 604, 606), (511, 513, 675, 673), (410, 408, 570, 572), (477, 479, 641, 639), (443, 445, 607, 605), (409, 411, 573, 571), (548, 546, 708, 710), (514, 512, 674, 676), (480, 478, 640, 642), (547, 549, 711, 709), (446, 444, 606, 608), (513, 515, 677, 675), (412, 410, 572, 574), (479, 481, 643, 641)])
me_luefter_filter_klein.use_remesh_fix_poles = True
me_luefter_filter_klein.use_remesh_preserve_attributes = False
me_luefter_filter_klein.use_mirror_vertex_groups = False
me_luefter_filter_klein.update()

# ---- objects
ob_camera = bpy.data.objects.new('Camera', cam_camera)
ob_light = bpy.data.objects.new('Light', light_light)
ob_luefter_filter_klein = bpy.data.objects.new('Luefter-Filter Klein', me_luefter_filter_klein)

# ---- transforms, parenting, visibility, modifiers, constraints
ob_camera.location = (3.851, -2.028, 4.946)
ob_camera.rotation_euler = (1.109, 0.0, 0.8149)
ob_camera.scale = (0.01097, 0.806, 0.215)
ob_camera.lock_rotations_4d = False
ob_camera.empty_display_type = 'ARROWS'
ob_camera.color = (0.0, 0.0, 0.0, 0.0)
ob_camera.display_type = 'WIRE'
ob_camera.lineart.crease_threshold = 0.0
ob_light.location = (3.815, -1.941, 5.904)
ob_light.rotation_euler = (0.6503, 0.05522, 1.866)
ob_light.scale = (0.01611, 0.3789, 0.6394)
ob_light.lock_rotations_4d = False
ob_light.empty_display_type = 'ARROWS'
ob_light.color = (0.0, 0.0, 0.0, 0.0)
ob_light.lineart.crease_threshold = 0.0
ob_luefter_filter_klein.location = (0.0, 0.0, 0.0)
ob_luefter_filter_klein.scale = (1001.0, 1001.0, 1004.0)
ob_luefter_filter_klein.lineart.crease_threshold = 0.0

# ---- collection membership
col_collection.objects.link(ob_camera)
col_collection.objects.link(ob_light)
col_collection.objects.link(ob_luefter_filter_klein)

# ---- scene / render settings (as saved in the file)
scene.frame_start = 1; scene.frame_end = 250; scene.frame_set(1)
scene.render.engine = 'BLENDER_EEVEE_NEXT'
scene.cycles.use_denoising = False
scene.cycles.samples = 128
scene.cycles.sampling_pattern = 'TABULATED_SOBOL'
scene.cycles.use_adaptive_sampling = False
scene.cycles.use_light_tree = False
scene.view_settings.view_transform = 'Filmic'
bpy.context.view_layer.update()

# ---- added for rendering (the .blend has no active camera): camera
cam_auto = bpy.data.cameras.new('AutoCamera')
cam_auto.lens = 50.0
cam_auto.sensor_width = 36.0
cam_auto.clip_end = 3099.98
ob_auto_camera = bpy.data.objects.new('AutoCamera', cam_auto)
scene.collection.objects.link(ob_auto_camera)
ob_auto_camera.location = (176.638, -211.966, 113.034)
ob_auto_camera.rotation_euler = (1.09748, -7.21219e-08, 0.694738)
scene.camera = ob_auto_camera
bpy.context.view_layer.update()
